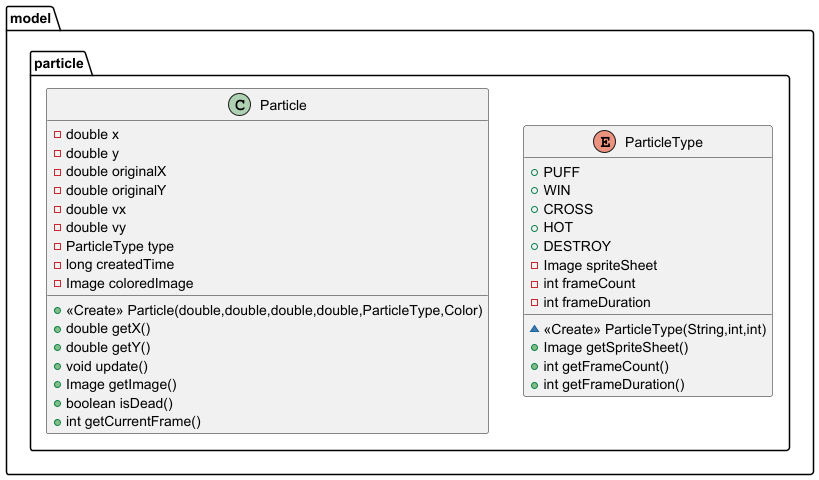

The diagram above was rendered by PlantUML. Its source (embedded in the PNG):
@startuml
enum model.particle.ParticleType {
+  PUFF
+  WIN
+  CROSS
+  HOT
+  DESTROY
- Image spriteSheet
- int frameCount
- int frameDuration
~ <<Create>> ParticleType(String,int,int)
+ Image getSpriteSheet()
+ int getFrameCount()
+ int getFrameDuration()
}


class model.particle.Particle {
- double x
- double y
- double originalX
- double originalY
- double vx
- double vy
- ParticleType type
- long createdTime
- Image coloredImage
+ <<Create>> Particle(double,double,double,double,ParticleType,Color)
+ double getX()
+ double getY()
+ void update()
+ Image getImage()
+ boolean isDead()
+ int getCurrentFrame()
}


@enduml